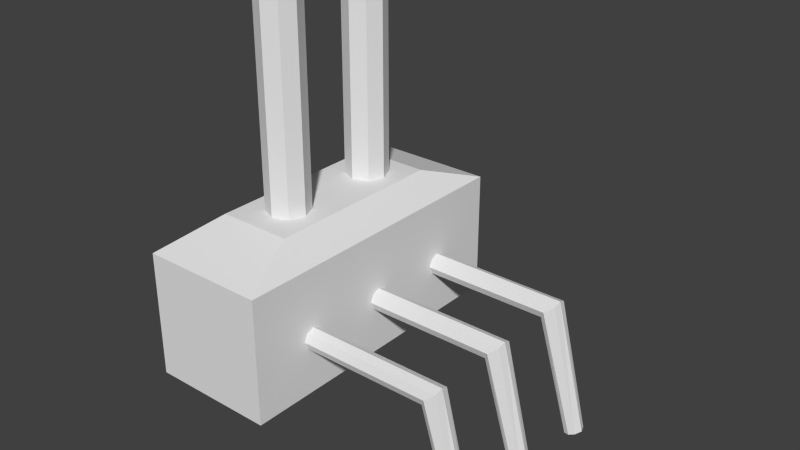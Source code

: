 # Source: centrale_hydraulique.blend  (saved by Blender 2.69.0; exported with 4.5.12 LTS)
import bpy
from mathutils import Matrix  # noqa: F401  (used for matrix-valued properties, if any)

bpy.ops.wm.read_factory_settings(use_empty=True)
scene = bpy.context.scene
scene.name = 'Scene'

# ---- collections
col_collection_1 = bpy.data.collections.new('Collection 1'); scene.collection.children.link(col_collection_1)

# ---- materials (node trees are filled in below, after node groups)
mat_material = bpy.data.materials.new('Material')
mat_material.alpha_threshold = 0.0
mat_material.use_transparent_shadow = False
mat_material.roughness = 0.5
mat_material.line_color = (0.0, 0.0, 0.0, 1.0)

# ---- material node trees

# ---- world
world_world = bpy.data.worlds.new('World'); scene.world = world_world
world_world.color = (0.05088, 0.05088, 0.05088)
world_world.use_sun_shadow = False
world_world.sun_shadow_jitter_overblur = 0.0
world_world.cycles.sampling_method = 'MANUAL'
world_world.cycles.sample_map_resolution = 256

# ---- meshes
me_cylinder = bpy.data.meshes.new('Cylinder')
me_cylinder.from_pydata([(1.95, 1.95, -3.481), (6.223, 1.95, -3.481), (1.95, 1.847, -3.728), (6.085, 1.847, -3.728), (1.95, 1.6, -3.83), (6.037, 1.6, -3.83), (1.95, 1.353, -3.728), (6.085, 1.353, -3.728), (1.95, 1.25, -3.481), (6.223, 1.25, -3.481), (1.95, 1.353, -3.233), (6.526, 1.353, -3.233), (1.95, 1.6, -3.131), (6.556, 1.6, -3.131), (1.95, 1.847, -3.233), (6.526, 1.847, -3.233), (7.355, 1.903, -7.368), (7.181, 1.847, -7.402), (7.081, 1.6, -7.505), (7.181, 1.353, -7.402), (7.355, 1.297, -7.368), (7.542, 1.353, -7.301), (7.635, 1.6, -7.289), (7.542, 1.847, -7.301), (1.95, 4.75, -3.481), (6.223, 4.75, -3.481), (1.95, 4.647, -3.728), (6.085, 4.647, -3.728), (1.95, 4.4, -3.83), (6.037, 4.4, -3.83), (1.95, 4.153, -3.728), (6.085, 4.153, -3.728), (1.95, 4.05, -3.481), (6.223, 4.05, -3.481), (1.95, 4.153, -3.233), (6.526, 4.153, -3.233), (1.95, 4.4, -3.131), (6.556, 4.4, -3.131), (1.95, 4.647, -3.233), (6.526, 4.647, -3.233), (7.355, 4.703, -7.368), (7.181, 4.647, -7.402), (7.081, 4.4, -7.505), (7.181, 4.153, -7.402), (7.355, 4.097, -7.368), (7.542, 4.153, -7.301), (7.635, 4.4, -7.289), (7.542, 4.647, -7.301), (1.95, -0.8503, -3.481), (6.223, -0.8503, -3.481), (1.95, -0.9527, -3.728), (6.085, -0.9527, -3.728), (1.95, -1.2, -3.83), (6.037, -1.2, -3.83), (1.95, -1.447, -3.728), (6.085, -1.447, -3.728), (1.95, -1.55, -3.481), (6.223, -1.55, -3.481), (1.95, -1.447, -3.233), (6.526, -1.447, -3.233), (1.95, -1.2, -3.131), (6.556, -1.2, -3.131), (1.95, -0.9527, -3.233), (6.526, -0.9527, -3.233), (7.355, -0.8974, -7.368), (7.181, -0.9527, -7.402), (7.081, -1.2, -7.505), (7.181, -1.447, -7.402), (7.355, -1.503, -7.368), (7.542, -1.447, -7.301), (7.635, -1.2, -7.289), (7.542, -0.9527, -7.301), (-1.671e-08, 4.08, -0.6795), (-1.671e-08, 4.08, 6.0), (0.4805, 3.881, -0.6795), (0.4805, 3.881, 6.0), (0.6795, 3.4, -0.6795), (0.6795, 3.4, 6.0), (0.4805, 2.919, -0.6795), (0.4805, 2.919, 6.0), (-7.612e-08, 2.72, -0.6795), (-7.612e-08, 2.72, 6.0), (-0.4805, 2.919, -0.6795), (-0.4805, 2.919, 6.0), (-0.6795, 3.4, -0.6795), (-0.6795, 3.4, 6.0), (-0.4805, 3.881, -0.6795), (-0.4805, 3.881, 6.0), (-1.671e-08, 0.6795, -0.6795), (-1.671e-08, 0.6795, 6.0), (0.4805, 0.4805, -0.6795), (0.4805, 0.4805, 6.0), (0.6795, -2.97e-08, -0.6795), (0.6795, -2.97e-08, 6.0), (0.4805, -0.4805, -0.6795), (0.4805, -0.4805, 6.0), (-7.612e-08, -0.6795, -0.6795), (-7.612e-08, -0.6795, 6.0), (-0.4805, -0.4805, -0.6795), (-0.4805, -0.4805, 6.0), (-0.6795, 8.103e-09, -0.6795), (-0.6795, 8.103e-09, 6.0), (-0.4805, 0.4805, -0.6795), (-0.4805, 0.4805, 6.0), (2.0, 6.6, -5.25), (2.0, -3.4, -5.25), (-2.0, -3.4, -5.25), (-2.0, 6.6, -5.25), (2.0, 6.6, -1.25), (2.0, -3.4, -1.25), (-2.0, -3.4, -1.25), (-2.0, 6.6, -1.25), (1.185, 4.563, -0.5405), (1.185, -1.363, -0.5405), (-1.185, -1.363, -0.5405), (-1.185, 4.563, -0.5405), (-3.259e-08, 0.3752, 4.7), (0.2653, 0.2653, 4.7), (0.3752, -1.306e-08, 4.7), (0.2653, -0.2653, 4.7), (-6.539e-08, -0.3752, 4.7), (-0.2653, -0.2653, 4.7), (-0.3752, 7.811e-09, 4.7), (-0.2653, 0.2653, 4.7), (-3.074e-08, 3.811, 4.7), (0.2903, 3.69, 4.7), (0.4106, 3.4, 4.7), (0.2903, 3.11, 4.7), (-6.664e-08, 2.989, 4.7), (-0.2903, 3.11, 4.7), (-0.4106, 3.4, 4.7), (-0.2903, 3.69, 4.7)], [], [(0, 1, 3, 2), (2, 3, 5, 4), (4, 5, 7, 6), (6, 7, 9, 8), (8, 9, 11, 10), (10, 11, 13, 12), (1, 15, 23, 16), (14, 15, 1, 0), (12, 13, 15, 14), (7, 5, 18, 19), (13, 11, 21, 22), (9, 7, 19, 20), (3, 1, 16, 17), (15, 13, 22, 23), (5, 3, 17, 18), (11, 9, 20, 21), (24, 25, 27, 26), (26, 27, 29, 28), (28, 29, 31, 30), (30, 31, 33, 32), (32, 33, 35, 34), (34, 35, 37, 36), (25, 39, 47, 40), (38, 39, 25, 24), (36, 37, 39, 38), (31, 29, 42, 43), (37, 35, 45, 46), (33, 31, 43, 44), (27, 25, 40, 41), (39, 37, 46, 47), (29, 27, 41, 42), (35, 33, 44, 45), (48, 49, 51, 50), (50, 51, 53, 52), (52, 53, 55, 54), (54, 55, 57, 56), (56, 57, 59, 58), (58, 59, 61, 60), (49, 63, 71, 64), (62, 63, 49, 48), (60, 61, 63, 62), (55, 53, 66, 67), (61, 59, 69, 70), (57, 55, 67, 68), (51, 49, 64, 65), (63, 61, 70, 71), (53, 51, 65, 66), (59, 57, 68, 69), (72, 73, 75, 74), (74, 75, 77, 76), (76, 77, 79, 78), (78, 79, 81, 80), (80, 81, 83, 82), (82, 83, 85, 84), (83, 81, 128, 129), (86, 87, 73, 72), (84, 85, 87, 86), (88, 89, 91, 90), (90, 91, 93, 92), (92, 93, 95, 94), (94, 95, 97, 96), (96, 97, 99, 98), (98, 99, 101, 100), (103, 101, 122, 123), (102, 103, 89, 88), (100, 101, 103, 102), (104, 105, 106, 107), (111, 110, 114, 115), (104, 108, 109, 105), (105, 109, 110, 106), (106, 110, 111, 107), (108, 104, 107, 111), (112, 115, 114, 113), (110, 109, 113, 114), (108, 111, 115, 112), (109, 108, 112, 113), (117, 116, 123, 122, 121, 120, 119, 118), (93, 91, 117, 118), (99, 97, 120, 121), (89, 103, 123, 116), (95, 93, 118, 119), (101, 99, 121, 122), (97, 95, 119, 120), (91, 89, 116, 117), (125, 124, 131, 130, 129, 128, 127, 126), (73, 87, 131, 124), (79, 77, 126, 127), (85, 83, 129, 130), (81, 79, 127, 128), (75, 73, 124, 125), (87, 85, 130, 131), (77, 75, 125, 126)])
_uv = me_cylinder.uv_layers.new(name='UVMap')
_uv.uv.foreach_set('vector', [0.4938, 0.8349, 0.704, 0.8349, 0.6972, 0.848, 0.4938, 0.848, 0.4938, 0.8494, 0.6972, 0.8494, 0.6948, 0.8626, 0.4938, 0.8626, 0.2682, 0.8692, 0.4692, 0.8692, 0.4716, 0.8823, 0.2682, 0.8823, 0.4938, 0.8203, 0.6972, 0.8203, 0.704, 0.8335, 0.4938, 0.8335, 0.2466, 0.7965, 0.4567, 0.7965, 0.4716, 0.8096, 0.2466, 0.8096, 0.2935, 0.6931, 0.5186, 0.6931, 0.52, 0.7062, 0.2935, 0.7062, 0.7457, 0.8486, 0.7273, 0.856, 0.7356, 0.65, 0.7457, 0.6494, 0.2466, 0.8256, 0.4716, 0.8256, 0.4567, 0.8387, 0.2466, 0.8387, 0.02017, 0.7819, 0.2467, 0.7819, 0.2452, 0.7951, 0.02017, 0.7951, 0.7496, 0.1927, 0.7369, 0.1885, 0.7369, 0.0006866, 0.7505, 0.004188, 0.9888, 0.7399, 0.9763, 0.7354, 0.9758, 0.5292, 0.9888, 0.5286, 0.9869, 0.3146, 0.9758, 0.3048, 0.9778, 0.1162, 0.9869, 0.1155, 0.9993, 0.9305, 0.9882, 0.9404, 0.9882, 0.7413, 0.9974, 0.742, 0.9739, 0.5228, 0.9614, 0.5273, 0.9614, 0.316, 0.9744, 0.3166, 0.7046, 0.1885, 0.6919, 0.1927, 0.6919, 0.004121, 0.7056, 0.0006866, 0.4925, 0.9745, 0.4744, 0.9664, 0.4824, 0.7674, 0.4925, 0.7683, 0.03506, 0.8256, 0.2452, 0.8256, 0.2384, 0.8387, 0.03506, 0.8387, 0.4938, 0.8785, 0.6972, 0.8785, 0.6948, 0.8917, 0.4938, 0.8917, 0.03505, 0.8692, 0.2361, 0.8692, 0.2384, 0.8823, 0.03505, 0.8823, 0.2628, 0.7674, 0.4662, 0.7674, 0.473, 0.7806, 0.2628, 0.7806, 0.2466, 0.811, 0.4567, 0.811, 0.4716, 0.8242, 0.2466, 0.8242, 0.2935, 0.664, 0.5186, 0.664, 0.52, 0.6771, 0.2935, 0.6771, 0.7853, 0.8486, 0.7669, 0.856, 0.7752, 0.65, 0.7853, 0.6494, 0.2466, 0.8546, 0.4716, 0.8546, 0.4567, 0.8678, 0.2466, 0.8678, 0.2935, 0.6494, 0.52, 0.6494, 0.5186, 0.6626, 0.2935, 0.6626, 0.7646, 0.1927, 0.7519, 0.1885, 0.7519, 0.0006866, 0.7655, 0.004188, 0.9888, 0.5273, 0.9763, 0.5228, 0.9758, 0.3166, 0.9888, 0.316, 0.7977, 0.9945, 0.7867, 0.9847, 0.7886, 0.7961, 0.7977, 0.7954, 0.7977, 0.7842, 0.7867, 0.7941, 0.7867, 0.5949, 0.7958, 0.5957, 0.9739, 0.948, 0.9614, 0.9525, 0.9614, 0.7413, 0.9744, 0.7418, 0.7346, 0.1885, 0.7219, 0.1927, 0.7219, 0.004121, 0.7356, 0.0006866, 0.7259, 0.8566, 0.7078, 0.8484, 0.7158, 0.6494, 0.7259, 0.6504, 0.03506, 0.8401, 0.2452, 0.8401, 0.2384, 0.8533, 0.03506, 0.8533, 0.03506, 0.8546, 0.2384, 0.8546, 0.2361, 0.8678, 0.03506, 0.8678, 0.4938, 0.864, 0.6948, 0.864, 0.6972, 0.8771, 0.4938, 0.8771, 0.03506, 0.811, 0.2384, 0.811, 0.2452, 0.8242, 0.03506, 0.8242, 0.02017, 0.7965, 0.2303, 0.7965, 0.2452, 0.8096, 0.02017, 0.8096, 0.2935, 0.6785, 0.5186, 0.6785, 0.52, 0.6917, 0.2935, 0.6917, 0.7655, 0.8486, 0.7471, 0.856, 0.7554, 0.65, 0.7655, 0.6494, 0.2466, 0.8401, 0.4716, 0.8401, 0.4567, 0.8533, 0.2466, 0.8533, 0.02017, 0.7674, 0.2467, 0.7674, 0.2452, 0.7806, 0.02017, 0.7806, 0.7796, 0.1927, 0.7669, 0.1885, 0.7669, 0.0006866, 0.7805, 0.004188, 0.9744, 0.3146, 0.962, 0.3101, 0.9614, 0.1039, 0.9744, 0.1034, 0.9869, 0.9404, 0.9758, 0.9305, 0.9778, 0.742, 0.9869, 0.7413, 0.9993, 0.3048, 0.9882, 0.3146, 0.9882, 0.1155, 0.9974, 0.1162, 0.9739, 0.7354, 0.9614, 0.7399, 0.9614, 0.5286, 0.9744, 0.5292, 0.7196, 0.1885, 0.7069, 0.1927, 0.7069, 0.004121, 0.7206, 0.0006866, 0.01879, 0.9745, 0.0006866, 0.9664, 0.008706, 0.7674, 0.01879, 0.7683, 0.8253, 0.1988, 0.8253, 0.5273, 0.7997, 0.5273, 0.7997, 0.1988, 0.7445, 0.1988, 0.7445, 0.5273, 0.7189, 0.5273, 0.7189, 0.1988, 0.7714, 0.1988, 0.7714, 0.5273, 0.7458, 0.5273, 0.7458, 0.1988, 0.7984, 0.1988, 0.7984, 0.5273, 0.7728, 0.5273, 0.7728, 0.1988, 0.7175, 0.1988, 0.7175, 0.5273, 0.6919, 0.5273, 0.6919, 0.1988, 0.9601, 0.1988, 0.9601, 0.5273, 0.9345, 0.5273, 0.9345, 0.1988, 0.9153, 0.126, 0.8897, 0.126, 0.8947, 0.06087, 0.9102, 0.06087, 0.9331, 0.5286, 0.9331, 0.8571, 0.9075, 0.8571, 0.9075, 0.5286, 0.9062, 0.1988, 0.9062, 0.5273, 0.8806, 0.5273, 0.8806, 0.1988, 0.8792, 0.1988, 0.8792, 0.5273, 0.8536, 0.5273, 0.8536, 0.1988, 0.8792, 0.5286, 0.8792, 0.8571, 0.8536, 0.8571, 0.8536, 0.5286, 0.9062, 0.5286, 0.9062, 0.8571, 0.8806, 0.8571, 0.8806, 0.5286, 0.8523, 0.5286, 0.8523, 0.8571, 0.8267, 0.8571, 0.8267, 0.5286, 0.8253, 0.5286, 0.8253, 0.8571, 0.7997, 0.8571, 0.7997, 0.5286, 0.9331, 0.1988, 0.9331, 0.5273, 0.9075, 0.5273, 0.9075, 0.1988, 0.6542, 0.3955, 0.6286, 0.3955, 0.6343, 0.3301, 0.6484, 0.3301, 0.8523, 0.1988, 0.8523, 0.5273, 0.8267, 0.5273, 0.8267, 0.1988, 0.9601, 0.5286, 0.9601, 0.8571, 0.9345, 0.8571, 0.9345, 0.5286, 0.4925, 0.5936, 0.0006867, 0.5936, 0.0006866, 0.3969, 0.4925, 0.3969, 0.4925, 0.766, 0.0006866, 0.766, 0.1008, 0.7129, 0.3923, 0.7129, 0.4925, 0.0006866, 0.4925, 0.1974, 0.0006866, 0.1974, 0.0006867, 0.0006867, 0.6906, 0.0006866, 0.6906, 0.1974, 0.4938, 0.1974, 0.4938, 0.0006866, 0.0006866, 0.3955, 0.0006867, 0.1988, 0.4925, 0.1988, 0.4925, 0.3955, 0.6906, 0.3969, 0.6906, 0.5936, 0.4938, 0.5936, 0.4938, 0.3969, 0.2922, 0.5949, 0.2922, 0.7115, 0.0006866, 0.7115, 0.0006867, 0.5949, 0.4938, 0.1988, 0.6906, 0.1988, 0.6505, 0.3048, 0.5339, 0.3048, 0.6906, 0.819, 0.4938, 0.819, 0.5339, 0.7129, 0.6505, 0.7129, 0.2935, 0.5949, 0.7853, 0.5949, 0.6851, 0.6481, 0.3937, 0.6481, 0.5555, 0.6676, 0.5555, 0.6817, 0.5455, 0.6917, 0.5314, 0.6917, 0.5214, 0.6817, 0.5214, 0.6676, 0.5314, 0.6576, 0.5455, 0.6576, 0.5464, 0.3955, 0.5208, 0.3955, 0.5265, 0.3301, 0.5406, 0.3301, 0.5733, 0.3955, 0.5477, 0.3955, 0.5535, 0.3301, 0.5676, 0.3301, 0.6003, 0.3955, 0.5747, 0.3955, 0.5804, 0.3301, 0.5945, 0.3301, 0.6811, 0.3955, 0.6555, 0.3955, 0.6613, 0.3301, 0.6754, 0.3301, 0.8075, 0.1927, 0.7819, 0.1927, 0.7876, 0.1273, 0.8017, 0.1273, 0.5194, 0.3955, 0.4938, 0.3955, 0.4996, 0.3301, 0.5137, 0.3301, 0.6272, 0.3955, 0.6016, 0.3955, 0.6074, 0.3301, 0.6215, 0.3301, 0.7292, 0.5396, 0.7292, 0.555, 0.7183, 0.5659, 0.7029, 0.5659, 0.6919, 0.555, 0.6919, 0.5396, 0.7029, 0.5286, 0.7183, 0.5286, 0.8883, 0.1924, 0.8627, 0.1924, 0.8678, 0.1273, 0.8832, 0.1273, 0.8075, 0.06578, 0.7819, 0.06578, 0.7869, 0.0006867, 0.8024, 0.0006866, 0.8883, 0.126, 0.8627, 0.126, 0.8678, 0.06087, 0.8832, 0.06087, 0.8344, 0.1924, 0.8088, 0.1924, 0.8139, 0.1273, 0.8293, 0.1273, 0.8614, 0.126, 0.8358, 0.126, 0.8408, 0.06087, 0.8563, 0.06087, 0.8614, 0.1924, 0.8358, 0.1924, 0.8408, 0.1273, 0.8563, 0.1273, 0.8344, 0.126, 0.8088, 0.126, 0.8139, 0.06087, 0.8293, 0.06087])
me_cylinder.materials.append(mat_material)
me_cylinder.use_remesh_preserve_volume = False
me_cylinder.use_remesh_preserve_attributes = False
me_cylinder.use_mirror_vertex_groups = False
me_cylinder.update()

# ---- objects
ob_cylinder = bpy.data.objects.new('Cylinder', me_cylinder)

# ---- transforms, parenting, visibility, modifiers, constraints
ob_cylinder.location = (0.0, -1.6, 5.25)
ob_cylinder.lineart.crease_threshold = 0.0

# ---- collection membership
col_collection_1.objects.link(ob_cylinder)

# ---- scene / render settings (as saved in the file)
scene.frame_start = 1; scene.frame_end = 250; scene.frame_set(1)
scene.render.engine = 'BLENDER_EEVEE_NEXT'
scene.render.image_settings.compression = 90
scene.render.resolution_percentage = 50
scene.render.dither_intensity = 0.0
scene.cycles.use_denoising = False
scene.cycles.samples = 10
scene.cycles.sampling_pattern = 'TABULATED_SOBOL'
scene.cycles.light_sampling_threshold = 0.0
scene.cycles.use_adaptive_sampling = False
scene.cycles.use_light_tree = False
scene.cycles.blur_glossy = 0.0
scene.cycles.volume_bounces = 1
scene.cycles.pixel_filter_type = 'GAUSSIAN'
scene.cycles.sample_clamp_indirect = 0.0
scene.view_settings.view_transform = 'Standard'
bpy.context.view_layer.update()

# ---- added for rendering (the .blend has no active camera and no usable light): camera, sun
cam_auto = bpy.data.cameras.new('AutoCamera')
cam_auto.lens = 50.0
cam_auto.sensor_width = 36.0
cam_auto.clip_end = 1000.0
ob_auto_camera = bpy.data.objects.new('AutoCamera', cam_auto)
scene.collection.objects.link(ob_auto_camera)
ob_auto_camera.location = (20.7392, -21.5062, 18.8351)
ob_auto_camera.rotation_euler = (1.09748, -7.21219e-08, 0.694738)
scene.camera = ob_auto_camera
light_auto_sun = bpy.data.lights.new('AutoSun', 'SUN')
light_auto_sun.energy = 3.0
light_auto_sun.angle = 0.0523599
ob_auto_sun = bpy.data.objects.new('AutoSun', light_auto_sun)
scene.collection.objects.link(ob_auto_sun)
ob_auto_sun.rotation_euler = (0.872665, 0.174533, 0.523599)
bpy.context.view_layer.update()
